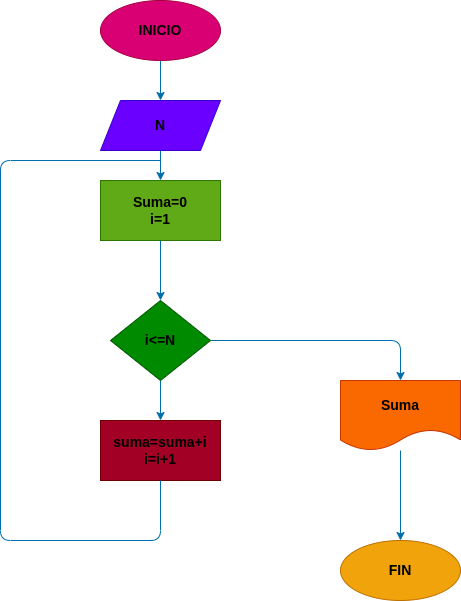

The diagram above was exported from draw.io. Its source (the exported page's mxGraphModel, read from the mxfile embedded in the PNG):
<mxGraphModel dx="934" dy="536" grid="1" gridSize="10" guides="1" tooltips="1" connect="1" arrows="1" fold="1" page="1" pageScale="1" pageWidth="827" pageHeight="1169" math="0" shadow="0">
  <root>
    <mxCell id="0" />
    <mxCell id="1" parent="0" />
    <mxCell id="3" style="edgeStyle=none;html=1;fontSize=14;fontColor=#000000;fillColor=#1ba1e2;strokeColor=#006EAF;" edge="1" parent="1" source="2">
      <mxGeometry relative="1" as="geometry">
        <mxPoint x="400" y="120" as="targetPoint" />
      </mxGeometry>
    </mxCell>
    <mxCell id="2" value="&lt;font style=&quot;font-size: 14px;&quot; color=&quot;#000000&quot;&gt;&lt;b&gt;INICIO&lt;/b&gt;&lt;/font&gt;" style="ellipse;whiteSpace=wrap;html=1;fillColor=#d80073;fontColor=#ffffff;strokeColor=#A50040;" vertex="1" parent="1">
      <mxGeometry x="340" y="20" width="120" height="60" as="geometry" />
    </mxCell>
    <mxCell id="5" style="edgeStyle=none;html=1;fontSize=14;fontColor=#000000;fillColor=#1ba1e2;strokeColor=#006EAF;" edge="1" parent="1" source="4">
      <mxGeometry relative="1" as="geometry">
        <mxPoint x="400" y="200" as="targetPoint" />
      </mxGeometry>
    </mxCell>
    <mxCell id="4" value="&lt;b&gt;&lt;font color=&quot;#000000&quot;&gt;N&lt;/font&gt;&lt;/b&gt;" style="shape=parallelogram;perimeter=parallelogramPerimeter;whiteSpace=wrap;html=1;fixedSize=1;fontSize=14;fontColor=#ffffff;fillColor=#6a00ff;strokeColor=#3700CC;" vertex="1" parent="1">
      <mxGeometry x="340" y="120" width="120" height="50" as="geometry" />
    </mxCell>
    <mxCell id="7" style="edgeStyle=none;html=1;fontSize=14;fontColor=#000000;fillColor=#1ba1e2;strokeColor=#006EAF;" edge="1" parent="1" source="6">
      <mxGeometry relative="1" as="geometry">
        <mxPoint x="400" y="320" as="targetPoint" />
      </mxGeometry>
    </mxCell>
    <mxCell id="6" value="&lt;b&gt;&lt;font color=&quot;#000000&quot;&gt;Suma=0&lt;br&gt;i=1&lt;/font&gt;&lt;/b&gt;" style="rounded=0;whiteSpace=wrap;html=1;fontSize=14;fontColor=#ffffff;fillColor=#60a917;strokeColor=#2D7600;" vertex="1" parent="1">
      <mxGeometry x="340" y="200" width="120" height="60" as="geometry" />
    </mxCell>
    <mxCell id="9" style="edgeStyle=none;html=1;fontSize=14;fontColor=#000000;fillColor=#1ba1e2;strokeColor=#006EAF;" edge="1" parent="1" source="8">
      <mxGeometry relative="1" as="geometry">
        <mxPoint x="400" y="440" as="targetPoint" />
      </mxGeometry>
    </mxCell>
    <mxCell id="11" style="edgeStyle=none;html=1;fontSize=14;fontColor=#000000;fillColor=#1ba1e2;strokeColor=#006EAF;" edge="1" parent="1" source="8">
      <mxGeometry relative="1" as="geometry">
        <mxPoint x="640" y="400" as="targetPoint" />
        <Array as="points">
          <mxPoint x="640" y="360" />
        </Array>
      </mxGeometry>
    </mxCell>
    <mxCell id="8" value="&lt;b&gt;&lt;font color=&quot;#000000&quot;&gt;i&amp;lt;=N&lt;/font&gt;&lt;/b&gt;" style="rhombus;whiteSpace=wrap;html=1;fontSize=14;fontColor=#ffffff;fillColor=#008a00;strokeColor=#005700;" vertex="1" parent="1">
      <mxGeometry x="350" y="320" width="100" height="80" as="geometry" />
    </mxCell>
    <mxCell id="10" value="&lt;b&gt;&lt;font color=&quot;#000000&quot;&gt;suma=suma+i&lt;br&gt;i=i+1&lt;/font&gt;&lt;/b&gt;" style="rounded=0;whiteSpace=wrap;html=1;fontSize=14;fontColor=#ffffff;fillColor=#a20025;strokeColor=#6F0000;" vertex="1" parent="1">
      <mxGeometry x="340" y="440" width="120" height="60" as="geometry" />
    </mxCell>
    <mxCell id="13" style="edgeStyle=none;html=1;fontSize=14;fontColor=#000000;fillColor=#1ba1e2;strokeColor=#006EAF;" edge="1" parent="1" source="12">
      <mxGeometry relative="1" as="geometry">
        <mxPoint x="640" y="560" as="targetPoint" />
      </mxGeometry>
    </mxCell>
    <mxCell id="12" value="&lt;b&gt;Suma&lt;/b&gt;" style="shape=document;whiteSpace=wrap;html=1;boundedLbl=1;fontSize=14;fontColor=#000000;fillColor=#fa6800;strokeColor=#C73500;" vertex="1" parent="1">
      <mxGeometry x="580" y="400" width="120" height="70" as="geometry" />
    </mxCell>
    <mxCell id="14" value="&lt;b&gt;FIN&lt;/b&gt;" style="ellipse;whiteSpace=wrap;html=1;fontSize=14;fontColor=#000000;fillColor=#f0a30a;strokeColor=#BD7000;" vertex="1" parent="1">
      <mxGeometry x="580" y="560" width="120" height="60" as="geometry" />
    </mxCell>
    <mxCell id="15" value="" style="endArrow=none;html=1;fontSize=14;fontColor=#000000;exitX=0.5;exitY=1;exitDx=0;exitDy=0;fillColor=#1ba1e2;strokeColor=#006EAF;" edge="1" parent="1" source="10">
      <mxGeometry width="50" height="50" relative="1" as="geometry">
        <mxPoint x="390" y="350" as="sourcePoint" />
        <mxPoint x="400" y="180" as="targetPoint" />
        <Array as="points">
          <mxPoint x="400" y="560" />
          <mxPoint x="240" y="560" />
          <mxPoint x="240" y="180" />
        </Array>
      </mxGeometry>
    </mxCell>
  </root>
</mxGraphModel>